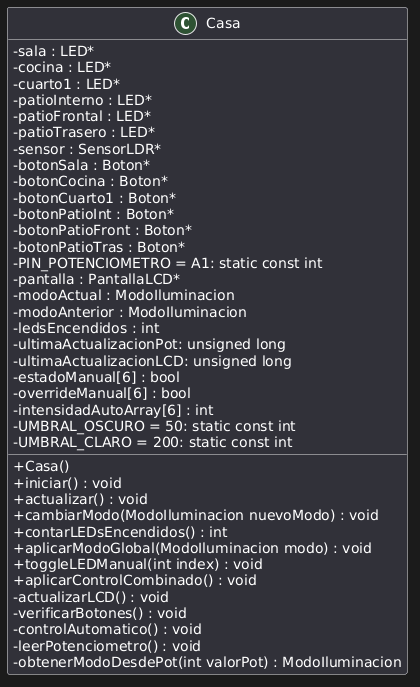

The diagram above was rendered by PlantUML. Its source (embedded in the PNG):
@startuml
skinparam classAttributeIconSize 0
skinparam shadowing false

class Casa {
  - sala : LED*
  - cocina : LED*
  - cuarto1 : LED*
  - patioInterno : LED*
  - patioFrontal : LED*
  - patioTrasero : LED*
  - sensor : SensorLDR*
  - botonSala : Boton*
  - botonCocina : Boton*
  - botonCuarto1 : Boton*
  - botonPatioInt : Boton*
  - botonPatioFront : Boton*
  - botonPatioTras : Boton*
  - PIN_POTENCIOMETRO = A1: static const int
  - pantalla : PantallaLCD*
  - modoActual : ModoIluminacion
  - modoAnterior : ModoIluminacion
  - ledsEncendidos : int
  - ultimaActualizacionPot: unsigned long
  - ultimaActualizacionLCD: unsigned long
  - estadoManual[6] : bool
  - overrideManual[6] : bool
  - intensidadAutoArray[6] : int
  - UMBRAL_OSCURO = 50: static const int
  - UMBRAL_CLARO = 200: static const int
  + Casa()
  + iniciar() : void
  + actualizar() : void
  + cambiarModo(ModoIluminacion nuevoModo) : void
  + contarLEDsEncendidos() : int
  + aplicarModoGlobal(ModoIluminacion modo) : void
  + toggleLEDManual(int index) : void
  + aplicarControlCombinado() : void
  - actualizarLCD() : void
  - verificarBotones() : void
  - controlAutomatico() : void
  - leerPotenciometro() : void
  - obtenerModoDesdePot(int valorPot) : ModoIluminacion
}

' =
@enduml